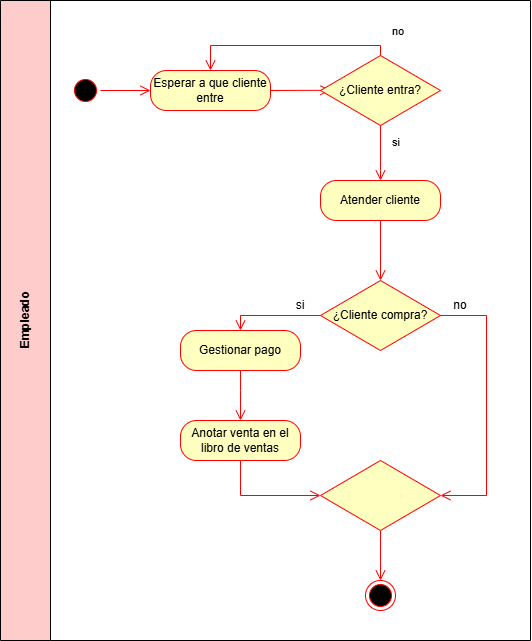

The diagram above was exported from draw.io. Its source (the exported page's mxGraphModel, read from the mxfile embedded in the PNG):
<mxGraphModel dx="1371" dy="1103" grid="1" gridSize="10" guides="1" tooltips="1" connect="1" arrows="1" fold="1" page="1" pageScale="1" pageWidth="850" pageHeight="1100" math="0" shadow="0">
  <root>
    <mxCell id="0" />
    <mxCell id="1" parent="0" />
    <mxCell id="hQgB2QEKWDyXnJiKnP3F-1" value="" style="ellipse;html=1;shape=startState;fillColor=#000000;strokeColor=#ff0000;" parent="1" vertex="1">
      <mxGeometry x="20" y="85" width="30" height="30" as="geometry" />
    </mxCell>
    <mxCell id="hQgB2QEKWDyXnJiKnP3F-2" value="" style="edgeStyle=orthogonalEdgeStyle;html=1;verticalAlign=bottom;endArrow=open;endSize=8;strokeColor=#ff0000;rounded=0;entryX=0;entryY=0.5;entryDx=0;entryDy=0;" parent="1" source="hQgB2QEKWDyXnJiKnP3F-1" target="hQgB2QEKWDyXnJiKnP3F-3" edge="1">
      <mxGeometry relative="1" as="geometry">
        <mxPoint x="80" y="95" as="targetPoint" />
        <Array as="points">
          <mxPoint x="40" y="100" />
          <mxPoint x="40" y="100" />
        </Array>
      </mxGeometry>
    </mxCell>
    <mxCell id="hQgB2QEKWDyXnJiKnP3F-3" value="Esperar a que cliente entre" style="rounded=1;whiteSpace=wrap;html=1;arcSize=40;fontColor=#000000;fillColor=#ffffc0;strokeColor=#ff0000;" parent="1" vertex="1">
      <mxGeometry x="100" y="80" width="120" height="40" as="geometry" />
    </mxCell>
    <mxCell id="hQgB2QEKWDyXnJiKnP3F-4" value="" style="edgeStyle=orthogonalEdgeStyle;html=1;verticalAlign=bottom;endArrow=open;endSize=8;strokeColor=#ff0000;rounded=0;entryX=0;entryY=0.5;entryDx=0;entryDy=0;" parent="1" edge="1">
      <mxGeometry relative="1" as="geometry">
        <mxPoint x="279.97" y="99.77000000000001" as="targetPoint" />
        <mxPoint x="230" y="100" as="sourcePoint" />
        <Array as="points">
          <mxPoint x="219.97" y="99.77000000000001" />
          <mxPoint x="219.97" y="99.77000000000001" />
        </Array>
      </mxGeometry>
    </mxCell>
    <mxCell id="hQgB2QEKWDyXnJiKnP3F-5" value="Atender cliente" style="rounded=1;whiteSpace=wrap;html=1;arcSize=40;fontColor=#000000;fillColor=#ffffc0;strokeColor=#ff0000;" parent="1" vertex="1">
      <mxGeometry x="270" y="190" width="120" height="40" as="geometry" />
    </mxCell>
    <mxCell id="hQgB2QEKWDyXnJiKnP3F-6" value="" style="edgeStyle=orthogonalEdgeStyle;html=1;verticalAlign=bottom;endArrow=open;endSize=8;strokeColor=#ff0000;rounded=0;exitX=0.5;exitY=1;exitDx=0;exitDy=0;" parent="1" source="hQgB2QEKWDyXnJiKnP3F-5" target="hQgB2QEKWDyXnJiKnP3F-14" edge="1">
      <mxGeometry relative="1" as="geometry">
        <mxPoint x="460" y="99.71000000000001" as="targetPoint" />
        <mxPoint x="410.03" y="99.94" as="sourcePoint" />
        <Array as="points" />
      </mxGeometry>
    </mxCell>
    <mxCell id="hQgB2QEKWDyXnJiKnP3F-7" value="Gestionar pago" style="rounded=1;whiteSpace=wrap;html=1;arcSize=40;fontColor=#000000;fillColor=#ffffc0;strokeColor=#ff0000;" parent="1" vertex="1">
      <mxGeometry x="130" y="340" width="120" height="40" as="geometry" />
    </mxCell>
    <mxCell id="hQgB2QEKWDyXnJiKnP3F-8" value="" style="edgeStyle=orthogonalEdgeStyle;html=1;verticalAlign=bottom;endArrow=open;endSize=8;strokeColor=#ff0000;rounded=0;entryX=0;entryY=0.5;entryDx=0;entryDy=0;exitX=0.5;exitY=1;exitDx=0;exitDy=0;" parent="1" source="gq2mmXoNsEiYtsyydP0W-1" target="hQgB2QEKWDyXnJiKnP3F-21" edge="1">
      <mxGeometry relative="1" as="geometry">
        <mxPoint x="250" y="444.65999999999997" as="targetPoint" />
        <mxPoint x="190" y="470" as="sourcePoint" />
        <Array as="points" />
      </mxGeometry>
    </mxCell>
    <mxCell id="hQgB2QEKWDyXnJiKnP3F-9" value="" style="ellipse;html=1;shape=endState;fillColor=#000000;strokeColor=#ff0000;" parent="1" vertex="1">
      <mxGeometry x="315" y="590" width="30" height="30" as="geometry" />
    </mxCell>
    <mxCell id="hQgB2QEKWDyXnJiKnP3F-10" value="¿Cliente entra?" style="rhombus;whiteSpace=wrap;html=1;fontColor=#000000;fillColor=#ffffc0;strokeColor=#ff0000;" parent="1" vertex="1">
      <mxGeometry x="270" y="65" width="120" height="70" as="geometry" />
    </mxCell>
    <mxCell id="hQgB2QEKWDyXnJiKnP3F-11" value="no" style="edgeStyle=orthogonalEdgeStyle;html=1;align=left;verticalAlign=bottom;endArrow=open;endSize=8;strokeColor=#ff0000;rounded=0;entryX=0.5;entryY=0;entryDx=0;entryDy=0;exitX=0.5;exitY=0;exitDx=0;exitDy=0;" parent="1" source="hQgB2QEKWDyXnJiKnP3F-10" target="hQgB2QEKWDyXnJiKnP3F-3" edge="1">
      <mxGeometry x="-0.9027" y="-11" relative="1" as="geometry">
        <mxPoint x="460" y="100" as="targetPoint" />
        <mxPoint x="330" y="60" as="sourcePoint" />
        <mxPoint x="10" y="6" as="offset" />
      </mxGeometry>
    </mxCell>
    <mxCell id="hQgB2QEKWDyXnJiKnP3F-12" value="si" style="edgeStyle=orthogonalEdgeStyle;html=1;align=left;verticalAlign=top;endArrow=open;endSize=8;strokeColor=#ff0000;rounded=0;" parent="1" source="hQgB2QEKWDyXnJiKnP3F-10" edge="1">
      <mxGeometry x="-0.8182" y="10" relative="1" as="geometry">
        <mxPoint x="330" y="190" as="targetPoint" />
        <Array as="points">
          <mxPoint x="330" y="180" />
        </Array>
        <mxPoint as="offset" />
      </mxGeometry>
    </mxCell>
    <mxCell id="hQgB2QEKWDyXnJiKnP3F-14" value="¿Cliente compra?" style="rhombus;whiteSpace=wrap;html=1;fontColor=#000000;fillColor=#ffffc0;strokeColor=#ff0000;" parent="1" vertex="1">
      <mxGeometry x="270" y="290" width="120" height="70" as="geometry" />
    </mxCell>
    <mxCell id="hQgB2QEKWDyXnJiKnP3F-15" value="" style="edgeStyle=orthogonalEdgeStyle;html=1;verticalAlign=bottom;endArrow=open;endSize=8;strokeColor=#ff0000;rounded=0;entryX=0.5;entryY=0;entryDx=0;entryDy=0;exitX=0;exitY=0.5;exitDx=0;exitDy=0;" parent="1" source="hQgB2QEKWDyXnJiKnP3F-14" target="hQgB2QEKWDyXnJiKnP3F-7" edge="1">
      <mxGeometry relative="1" as="geometry">
        <mxPoint x="650" y="109.71000000000001" as="targetPoint" />
        <mxPoint x="600.03" y="109.94" as="sourcePoint" />
        <Array as="points">
          <mxPoint x="190" y="325" />
        </Array>
      </mxGeometry>
    </mxCell>
    <mxCell id="hQgB2QEKWDyXnJiKnP3F-16" value="" style="edgeStyle=orthogonalEdgeStyle;html=1;verticalAlign=bottom;endArrow=open;endSize=8;strokeColor=#ff0000;rounded=0;exitX=1;exitY=0.5;exitDx=0;exitDy=0;entryX=1;entryY=0.5;entryDx=0;entryDy=0;" parent="1" source="hQgB2QEKWDyXnJiKnP3F-14" target="hQgB2QEKWDyXnJiKnP3F-21" edge="1">
      <mxGeometry relative="1" as="geometry">
        <mxPoint x="435.67999999999984" y="369.7199999999999" as="targetPoint" />
        <mxPoint x="560" y="180" as="sourcePoint" />
        <Array as="points">
          <mxPoint x="436" y="325" />
          <mxPoint x="436" y="505" />
        </Array>
      </mxGeometry>
    </mxCell>
    <mxCell id="hQgB2QEKWDyXnJiKnP3F-18" value="" style="edgeStyle=orthogonalEdgeStyle;html=1;verticalAlign=bottom;endArrow=open;endSize=8;strokeColor=#ff0000;rounded=0;exitX=0.5;exitY=1;exitDx=0;exitDy=0;entryX=0.5;entryY=0;entryDx=0;entryDy=0;" parent="1" source="hQgB2QEKWDyXnJiKnP3F-21" target="hQgB2QEKWDyXnJiKnP3F-9" edge="1">
      <mxGeometry relative="1" as="geometry">
        <mxPoint x="330" y="530" as="targetPoint" />
        <mxPoint x="329.66000000000025" y="499.9999999999999" as="sourcePoint" />
      </mxGeometry>
    </mxCell>
    <mxCell id="hQgB2QEKWDyXnJiKnP3F-21" value="" style="rhombus;whiteSpace=wrap;html=1;fontColor=#000000;fillColor=#ffffc0;strokeColor=#ff0000;" parent="1" vertex="1">
      <mxGeometry x="270" y="470" width="120" height="70" as="geometry" />
    </mxCell>
    <mxCell id="hQgB2QEKWDyXnJiKnP3F-22" value="si" style="text;strokeColor=none;align=center;fillColor=none;html=1;verticalAlign=middle;whiteSpace=wrap;rounded=0;" parent="1" vertex="1">
      <mxGeometry x="220" y="300" width="60" height="30" as="geometry" />
    </mxCell>
    <mxCell id="hQgB2QEKWDyXnJiKnP3F-23" value="no" style="text;strokeColor=none;align=center;fillColor=none;html=1;verticalAlign=middle;whiteSpace=wrap;rounded=0;" parent="1" vertex="1">
      <mxGeometry x="380" y="300" width="60" height="30" as="geometry" />
    </mxCell>
    <mxCell id="gq2mmXoNsEiYtsyydP0W-1" value="Anotar venta en el libro de ventas" style="rounded=1;whiteSpace=wrap;html=1;arcSize=40;fontColor=#000000;fillColor=#ffffc0;strokeColor=#ff0000;" parent="1" vertex="1">
      <mxGeometry x="130" y="430" width="120" height="40" as="geometry" />
    </mxCell>
    <mxCell id="gq2mmXoNsEiYtsyydP0W-2" value="" style="edgeStyle=orthogonalEdgeStyle;html=1;verticalAlign=bottom;endArrow=open;endSize=8;strokeColor=#ff0000;rounded=0;exitX=0.5;exitY=1;exitDx=0;exitDy=0;entryX=0.5;entryY=0;entryDx=0;entryDy=0;" parent="1" source="hQgB2QEKWDyXnJiKnP3F-7" target="gq2mmXoNsEiYtsyydP0W-1" edge="1">
      <mxGeometry relative="1" as="geometry">
        <mxPoint x="40" y="450" as="targetPoint" />
        <mxPoint x="40" y="390" as="sourcePoint" />
        <Array as="points">
          <mxPoint x="190" y="400" />
          <mxPoint x="190" y="400" />
        </Array>
      </mxGeometry>
    </mxCell>
    <mxCell id="gq2mmXoNsEiYtsyydP0W-3" value="Empleado" style="swimlane;html=1;startSize=50;horizontal=0;fillColor=#FFCCCC;" parent="1" vertex="1">
      <mxGeometry x="-50" y="10" width="530" height="640" as="geometry">
        <mxRectangle y="80" width="890" height="30" as="alternateBounds" />
      </mxGeometry>
    </mxCell>
  </root>
</mxGraphModel>